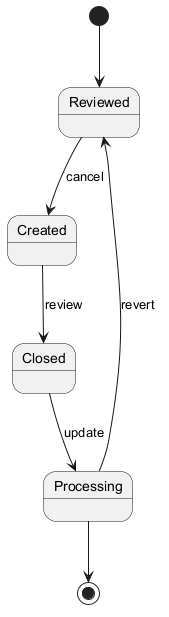

The diagram above was rendered by PlantUML. Its source (embedded in the PNG):
@startuml
skinparam backgroundColor #FFFFFF
skinparam classBackgroundColor #F3E5F5
skinparam classBorderColor #6A1B9A
[*] --> Reviewed
Reviewed --> Created : cancel
Created --> Closed : review
Closed --> Processing : update
Processing --> Reviewed : revert
Processing --> [*]
@enduml